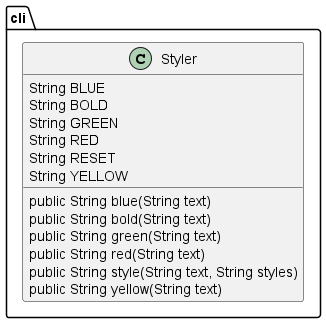

The diagram above was rendered by PlantUML. Its source (embedded in the PNG):
@startuml
skinparam linetype Ortho
package cli {
class Styler {
    String BLUE
    String BOLD
    String GREEN
    String RED
    String RESET
    String YELLOW
    public String blue(String text)
    public String bold(String text)
    public String green(String text)
    public String red(String text)
    public String style(String text, String styles)
    public String yellow(String text)
}
}
@enduml